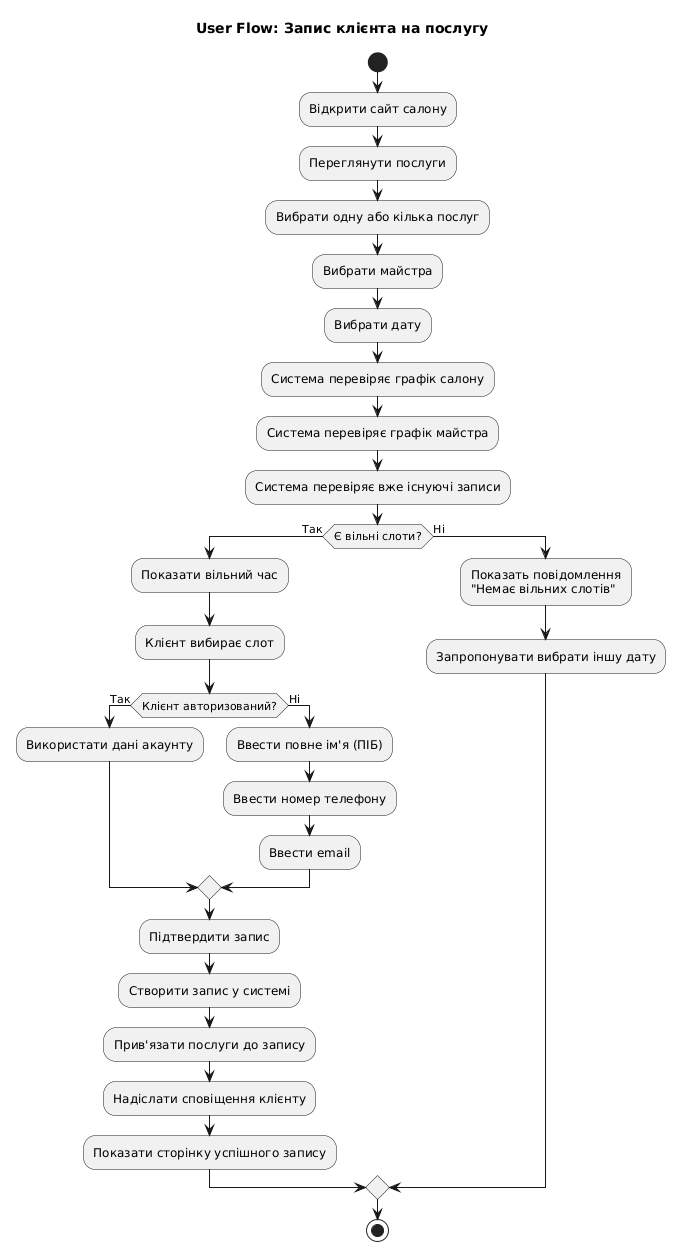

The diagram above was rendered by PlantUML. Its source (embedded in the PNG):
@startuml
title User Flow: Запис клієнта на послугу

start

:Відкрити сайт салону;

:Переглянути послуги;
:Вибрати одну або кілька послуг;

:Вибрати майстра;

:Вибрати дату;

:Система перевіряє графік салону;
:Система перевіряє графік майстра;
:Система перевіряє вже існуючі записи;

if (Є вільні слоти?) then (Так)
  :Показати вільний час;
  :Клієнт вибирає слот;

  if (Клієнт авторизований?) then (Так)
    :Використати дані акаунту;
  else (Ні)
    :Ввести повне ім'я (ПІБ);
    :Ввести номер телефону;
    :Ввести email;
  endif

  :Підтвердити запис;

  :Створити запис у системі;
  :Прив'язати послуги до запису;
  :Надіслати сповіщення клієнту;
  :Показати сторінку успішного запису;

else (Ні)
  :Показать повідомлення\n"Немає вільних слотів";
  :Запропонувати вибрати іншу дату;
endif

stop
@enduml